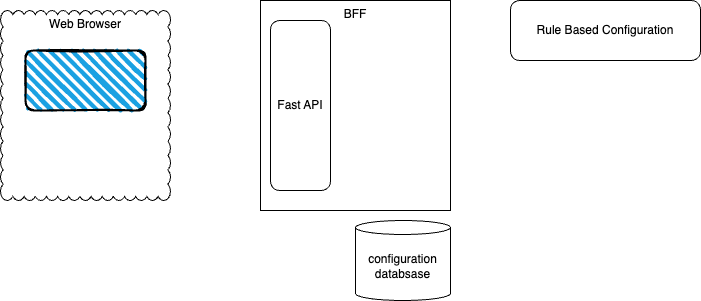

The diagram above was exported from draw.io. Its source (the exported page's mxGraphModel, read from the mxfile embedded in the PNG):
<mxGraphModel dx="971" dy="544" grid="1" gridSize="10" guides="1" tooltips="1" connect="1" arrows="1" fold="1" page="1" pageScale="1" pageWidth="850" pageHeight="1100" math="0" shadow="0">
  <root>
    <mxCell id="0" />
    <mxCell id="1" parent="0" />
    <mxCell id="2" value="BFF" style="rounded=0;whiteSpace=wrap;html=1;verticalAlign=top;" vertex="1" parent="1">
      <mxGeometry x="270" y="120" width="190" height="210" as="geometry" />
    </mxCell>
    <mxCell id="3" value="Fast API" style="rounded=1;whiteSpace=wrap;html=1;" vertex="1" parent="1">
      <mxGeometry x="280" y="140" width="60" height="170" as="geometry" />
    </mxCell>
    <mxCell id="5" value="Web Browser" style="whiteSpace=wrap;html=1;shape=mxgraph.basic.cloud_rect;verticalAlign=top;" vertex="1" parent="1">
      <mxGeometry x="10" y="130" width="170" height="190" as="geometry" />
    </mxCell>
    <mxCell id="4" value="" style="rounded=1;whiteSpace=wrap;html=1;strokeWidth=2;fillWeight=4;hachureGap=8;hachureAngle=45;fillColor=#1ba1e2;sketch=1;" vertex="1" parent="1">
      <mxGeometry x="35" y="170" width="120" height="60" as="geometry" />
    </mxCell>
    <mxCell id="6" value="Rule Based Configuration" style="rounded=1;whiteSpace=wrap;html=1;" vertex="1" parent="1">
      <mxGeometry x="520" y="120" width="190" height="60" as="geometry" />
    </mxCell>
    <mxCell id="7" value="configuration&lt;div&gt;databsase&lt;/div&gt;" style="shape=cylinder3;whiteSpace=wrap;html=1;boundedLbl=1;backgroundOutline=1;size=7;" vertex="1" parent="1">
      <mxGeometry x="365" y="340" width="95" height="80" as="geometry" />
    </mxCell>
  </root>
</mxGraphModel>